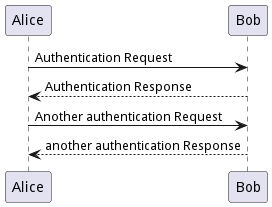

The diagram above was rendered by PlantUML. Its source (embedded in the PNG):
@startuml
Alice -> Bob: Authentication Request
Bob --> Alice: Authentication Response
Alice -> Bob: Another authentication Request
Alice <-- Bob: another authentication Response
@enduml